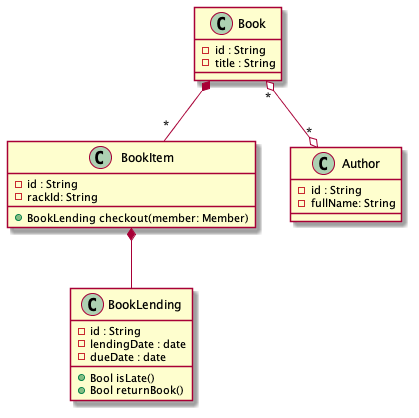

The diagram above was rendered by PlantUML. Its source (embedded in the PNG):
@startuml

Book         *-- "*" BookItem
Book         "*" o--o "*" Author

BookItem     *-- BookLending

class Book {
  - id : String
  - title : String
}

class Author {
  - id : String
  - fullName: String
}

class BookItem {
  - id : String
  - rackId: String
  + BookLending checkout(member: Member)
}

class BookLending {
  - id : String
  - lendingDate : date
  - dueDate : date
  + Bool isLate()
  + Bool returnBook()
}

@enduml